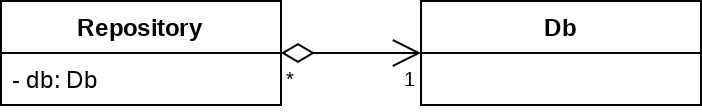

The diagram above was exported from draw.io. Its source (the exported page's mxGraphModel, read from the mxfile embedded in the PNG):
<mxGraphModel dx="1422" dy="761" grid="1" gridSize="10" guides="1" tooltips="1" connect="1" arrows="1" fold="1" page="1" pageScale="1" pageWidth="827" pageHeight="1169" math="0" shadow="0">
  <root>
    <mxCell id="0" />
    <mxCell id="1" parent="0" />
    <mxCell id="7zGJiNlO-xMubqD9ifoX-2" value="Db" style="swimlane;fontStyle=1;childLayout=stackLayout;horizontal=1;startSize=26;fillColor=none;horizontalStack=0;resizeParent=1;resizeParentMax=0;resizeLast=0;collapsible=1;marginBottom=0;" vertex="1" parent="1">
      <mxGeometry x="230" y="20" width="140" height="52" as="geometry" />
    </mxCell>
    <mxCell id="7zGJiNlO-xMubqD9ifoX-12" value="Repository" style="swimlane;fontStyle=1;childLayout=stackLayout;horizontal=1;startSize=26;fillColor=none;horizontalStack=0;resizeParent=1;resizeParentMax=0;resizeLast=0;collapsible=1;marginBottom=0;" vertex="1" parent="1">
      <mxGeometry x="20" y="20" width="140" height="52" as="geometry" />
    </mxCell>
    <mxCell id="7zGJiNlO-xMubqD9ifoX-13" value="- db: Db" style="text;strokeColor=none;fillColor=none;align=left;verticalAlign=top;spacingLeft=4;spacingRight=4;overflow=hidden;rotatable=0;points=[[0,0.5],[1,0.5]];portConstraint=eastwest;" vertex="1" parent="7zGJiNlO-xMubqD9ifoX-12">
      <mxGeometry y="26" width="140" height="26" as="geometry" />
    </mxCell>
    <mxCell id="7zGJiNlO-xMubqD9ifoX-17" value="" style="endArrow=open;html=1;endSize=12;startArrow=diamondThin;startSize=14;startFill=0;edgeStyle=orthogonalEdgeStyle;exitX=1;exitY=0.5;exitDx=0;exitDy=0;entryX=0;entryY=0.5;entryDx=0;entryDy=0;" edge="1" parent="1" source="7zGJiNlO-xMubqD9ifoX-12" target="7zGJiNlO-xMubqD9ifoX-2">
      <mxGeometry x="0.6923" y="-144" relative="1" as="geometry">
        <mxPoint x="175" y="40" as="sourcePoint" />
        <mxPoint x="335" y="40" as="targetPoint" />
        <mxPoint as="offset" />
      </mxGeometry>
    </mxCell>
    <mxCell id="7zGJiNlO-xMubqD9ifoX-18" value="*" style="resizable=0;html=1;align=left;verticalAlign=top;labelBackgroundColor=#ffffff;fontSize=10;" connectable="0" vertex="1" parent="7zGJiNlO-xMubqD9ifoX-17">
      <mxGeometry x="-1" relative="1" as="geometry" />
    </mxCell>
    <mxCell id="7zGJiNlO-xMubqD9ifoX-19" value="1" style="resizable=0;html=1;align=right;verticalAlign=top;labelBackgroundColor=#ffffff;fontSize=10;" connectable="0" vertex="1" parent="7zGJiNlO-xMubqD9ifoX-17">
      <mxGeometry x="1" relative="1" as="geometry" />
    </mxCell>
  </root>
</mxGraphModel>